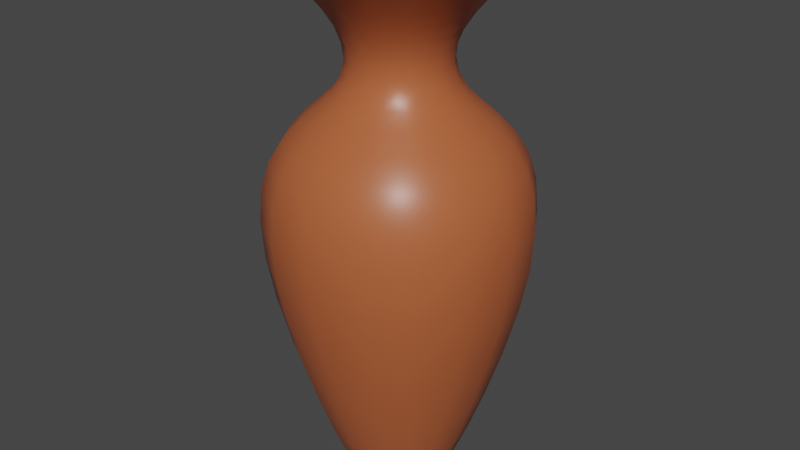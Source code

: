 # Source: pot.blend  (saved by Blender 2.93.21; exported with 4.5.12 LTS)
import bpy
from mathutils import Matrix  # noqa: F401  (used for matrix-valued properties, if any)

bpy.ops.wm.read_factory_settings(use_empty=True)
scene = bpy.context.scene
scene.name = 'Scene'

# ---- collections
col_collection = bpy.data.collections.new('Collection'); scene.collection.children.link(col_collection)

# ---- materials (node trees are filled in below, after node groups)
mat_material = bpy.data.materials.new('Material')
mat_material.alpha_threshold = 0.0
mat_material.use_transparent_shadow = False
mat_material.line_color = (0.0, 0.0, 0.0, 1.0)

# ---- material node trees
mat_material.use_nodes = True; mat_material.node_tree.nodes.clear()
_N = mat_material.node_tree.nodes; _L = mat_material.node_tree.links
n0 = _N.new('ShaderNodeOutputMaterial'); n0.name = 'Material Output'; n0.location = (300, 300)
n1 = _N.new('ShaderNodeBsdfPrincipled'); n1.name = 'Principled BSDF'; n1.location = (10, 300)
n1.distribution = 'GGX'
n1.subsurface_method = 'BURLEY'
n1.inputs[0].default_value = (0.4617, 0.1155, 0.04164, 1.0)
n1.inputs[2].default_value = 0.4
n1.inputs[3].default_value = 1.45
n1.inputs[27].default_value = (0.0, 0.0, 0.0, 1.0)
n1.inputs[28].default_value = 1.0
_L.new(n1.outputs[0], n0.inputs[0])
n0.is_active_output = True

# ---- world
world_world = bpy.data.worlds.new('World'); scene.world = world_world
world_world.use_nodes = True; world_world.node_tree.nodes.clear()
_N = world_world.node_tree.nodes; _L = world_world.node_tree.links
n0 = _N.new('ShaderNodeOutputWorld'); n0.name = 'World Output'; n0.location = (300, 300)
n1 = _N.new('ShaderNodeBackground'); n1.name = 'Background'; n1.location = (10, 300)
n1.inputs[0].default_value = (0.05088, 0.05088, 0.05088, 1.0)
_L.new(n1.outputs[0], n0.inputs[0])
n0.is_active_output = True
world_world.color = (0.05088, 0.05088, 0.05088)
world_world.use_sun_shadow = False
world_world.sun_shadow_jitter_overblur = 0.0

# ---- meshes
me_cube = bpy.data.meshes.new('Cube')
me_cube.from_pydata([(3.022, 3.022, -0.1722), (1.0, 1.0, -4.162), (3.022, -3.022, -0.1722), (1.0, -1.0, -4.162), (-3.022, 3.022, -0.1722), (-1.0, 1.0, -4.162), (-3.022, -3.022, -0.1722), (-1.0, -1.0, -4.162), (1.0, 1.0, -5.318), (-1.0, -1.0, -5.318), (1.0, -1.0, -5.318), (-1.0, 1.0, -5.318), (3.022, 3.022, 2.895), (3.022, -3.022, 2.895), (-3.022, 3.022, 2.895), (-3.022, -3.022, 2.895), (1.044, 1.044, 3.904), (1.044, -1.044, 3.904), (-1.044, 1.044, 3.904), (-1.044, -1.044, 3.904), (1.044, 1.044, 5.187), (1.044, -1.044, 5.187), (-1.044, 1.044, 5.187), (-1.044, -1.044, 5.187), (2.557, 2.557, 6.539), (2.557, -2.557, 6.539), (-2.557, 2.557, 6.539), (-2.557, -2.557, 6.539)], [], [(5, 11, 8, 1), (10, 2, 6, 9), (9, 6, 4, 11), (5, 1, 3, 7), (8, 0, 2, 10), (11, 4, 0, 8), (1, 8, 10, 3), (7, 9, 11, 5), (3, 10, 9, 7), (0, 4, 14, 12), (6, 2, 13, 15), (4, 6, 15, 14), (2, 0, 12, 13), (12, 14, 18, 16), (13, 12, 16, 17), (14, 15, 19, 18), (15, 13, 17, 19), (18, 19, 23, 22), (19, 17, 21, 23), (16, 18, 22, 20), (17, 16, 20, 21), (20, 22, 26, 24), (21, 20, 24, 25), (22, 23, 27, 26), (23, 21, 25, 27)])
me_cube.polygons.foreach_set('use_smooth', [True] * 25)
_uv = me_cube.uv_layers.new(name='UVMap')
_uv.uv.foreach_set('vector', [0.375, 0.25, 0.3871, 0.25, 0.3871, 0.5, 0.375, 0.5, 0.3871, 0.75, 0.625, 0.75, 0.625, 1.0, 0.3871, 1.0, 0.3871, 0.0, 0.625, 0.0, 0.625, 0.25, 0.3871, 0.25, 0.125, 0.5, 0.375, 0.5, 0.375, 0.75, 0.125, 0.75, 0.3871, 0.5, 0.625, 0.5, 0.625, 0.75, 0.3871, 0.75, 0.3871, 0.25, 0.625, 0.25, 0.625, 0.5, 0.3871, 0.5, 0.375, 0.5, 0.3871, 0.5, 0.3871, 0.75, 0.375, 0.75, 0.375, 0.0, 0.3871, 0.0, 0.3871, 0.25, 0.375, 0.25, 0.375, 0.75, 0.3871, 0.75, 0.3871, 1.0, 0.375, 1.0, 0.625, 0.5, 0.625, 0.25, 0.625, 0.25, 0.625, 0.5, 0.625, 1.0, 0.625, 0.75, 0.625, 0.75, 0.625, 1.0, 0.625, 0.25, 0.625, 0.0, 0.625, 0.0, 0.625, 0.25, 0.625, 0.75, 0.625, 0.5, 0.625, 0.5, 0.625, 0.75, 0.625, 0.5, 0.625, 0.25, 0.625, 0.25, 0.625, 0.5, 0.625, 0.75, 0.625, 0.5, 0.625, 0.5, 0.625, 0.75, 0.625, 0.25, 0.625, 0.0, 0.625, 0.0, 0.625, 0.25, 0.625, 1.0, 0.625, 0.75, 0.625, 0.75, 0.625, 1.0, 0.625, 0.25, 0.625, 0.0, 0.625, 0.0, 0.625, 0.25, 0.625, 1.0, 0.625, 0.75, 0.625, 0.75, 0.625, 1.0, 0.625, 0.5, 0.625, 0.25, 0.625, 0.25, 0.625, 0.5, 0.625, 0.75, 0.625, 0.5, 0.625, 0.5, 0.625, 0.75, 0.625, 0.5, 0.625, 0.25, 0.625, 0.25, 0.625, 0.5, 0.625, 0.75, 0.625, 0.5, 0.625, 0.5, 0.625, 0.75, 0.625, 0.25, 0.625, 0.0, 0.625, 0.0, 0.625, 0.25, 0.625, 1.0, 0.625, 0.75, 0.625, 0.75, 0.625, 1.0])
me_cube.materials.append(mat_material)
me_cube.use_remesh_preserve_volume = False
me_cube.use_remesh_preserve_attributes = False
me_cube.use_mirror_vertex_groups = False
me_cube.update()

# ---- objects
ob_cube = bpy.data.objects.new('Cube', me_cube)
ob_empty = bpy.data.objects.new('Empty', None)

# ---- transforms, parenting, visibility, modifiers, constraints
ob_cube.location = (0.0, 0.0, 0.0)
ob_cube.scale = (0.07077, 0.07077, 0.07077)
ob_cube.lock_rotations_4d = False
ob_cube.empty_display_type = 'ARROWS'
ob_cube.lineart.crease_threshold = 0.0
_m = ob_cube.modifiers.new('Subdivision', 'SUBSURF')
_m.uv_smooth = 'PRESERVE_CORNERS'
_m = ob_cube.modifiers.new('Solidify', 'SOLIDIFY')
_m.thickness = 0.3
ob_empty.location = (0.0, 0.0, 0.0)
ob_empty.lineart.crease_threshold = 0.0

# ---- collection membership
col_collection.objects.link(ob_cube)
col_collection.objects.link(ob_empty)

# ---- scene / render settings (as saved in the file)
scene.frame_start = 1; scene.frame_end = 250; scene.frame_set(1)
scene.render.engine = 'BLENDER_EEVEE_NEXT'
scene.cycles.use_denoising = False
scene.cycles.samples = 128
scene.cycles.sampling_pattern = 'TABULATED_SOBOL'
scene.cycles.use_adaptive_sampling = False
scene.cycles.use_light_tree = False
scene.view_settings.view_transform = 'Filmic'
bpy.context.view_layer.update()

# ---- added for rendering (the .blend has no active camera and no usable light): camera, sun
cam_auto = bpy.data.cameras.new('AutoCamera')
cam_auto.lens = 50.0
cam_auto.sensor_width = 36.0
cam_auto.clip_end = 1000.0
ob_auto_camera = bpy.data.objects.new('AutoCamera', cam_auto)
scene.collection.objects.link(ob_auto_camera)
ob_auto_camera.location = (0.89768, -1.07722, 0.792681)
ob_auto_camera.rotation_euler = (1.09748, -7.21219e-08, 0.694738)
scene.camera = ob_auto_camera
light_auto_sun = bpy.data.lights.new('AutoSun', 'SUN')
light_auto_sun.energy = 3.0
light_auto_sun.angle = 0.0523599
ob_auto_sun = bpy.data.objects.new('AutoSun', light_auto_sun)
scene.collection.objects.link(ob_auto_sun)
ob_auto_sun.rotation_euler = (0.872665, 0.174533, 0.523599)
bpy.context.view_layer.update()
